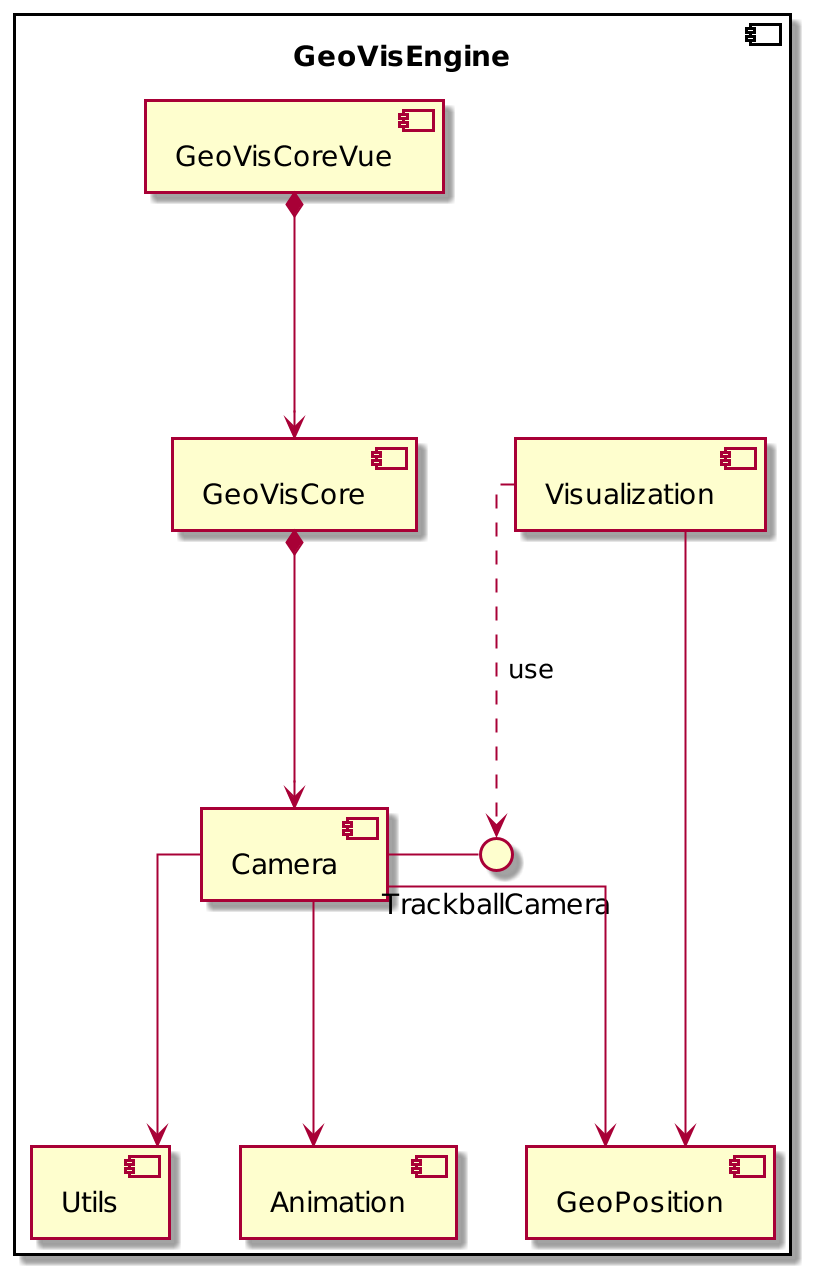

The diagram above was rendered by PlantUML. Its source (embedded in the PNG):
@startuml
scale 2
skinparam linetype ortho
hide empty members

    component "GeoVisEngine\n"{
    component GeoVisCoreVue
    component GeoVisCore 
     
    

    component Animation
    component Camera
    component GeoPosition
    component Utils
    component Visualization

    Camera - TrackballCamera

    Visualization ..> TrackballCamera : use
    Visualization --> GeoPosition
    Camera --> GeoPosition
    Camera --> Utils
    Camera --> Animation

    GeoVisCoreVue *--> GeoVisCore
    GeoVisCore *--> Camera
    }
@enduml